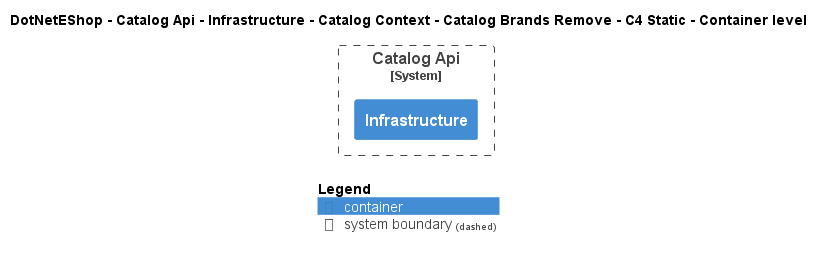

The diagram above was rendered by PlantUML. Its source (embedded in the PNG):
@startuml
!include ..\..\..\..\..\..\..\..\..\.c4s\C4_Container.puml

AddElementTag("c4interflow:lifecycle:new", $bgColor=green, $fontColor=#ffffff, $borderColor=green, $shadowing="False")
AddElementTag("c4interflow:lifecycle:changed", $bgColor=orange, $fontColor=#ffffff, $borderColor=orange, $shadowing="False")
AddElementTag("c4interflow:lifecycle:removed", $bgColor=red, $fontColor=#ffffff, $borderColor=red, $shadowing="False")

AddRelTag("c4interflow:lifecycle:new", $textColor=green, $lineColor=green)
AddRelTag("c4interflow:lifecycle:changed", $textColor=orange, $lineColor=orange)
AddRelTag("c4interflow:lifecycle:removed", $textColor=red, $lineColor=red)

SHOW_PERSON_PORTRAIT()
LAYOUT_TOP_DOWN()

skinparam linetype polyline

title DotNetEShop - Catalog Api - Infrastructure - Catalog Context - Catalog Brands Remove - C4 Static - Container level


System_Boundary(DotNetEShop.SoftwareSystems.CatalogApi, "Catalog Api") {
    Container(DotNetEShop.SoftwareSystems.CatalogApi.Containers.Infrastructure, "Infrastructure", "", "")
}



SHOW_LEGEND()
@enduml